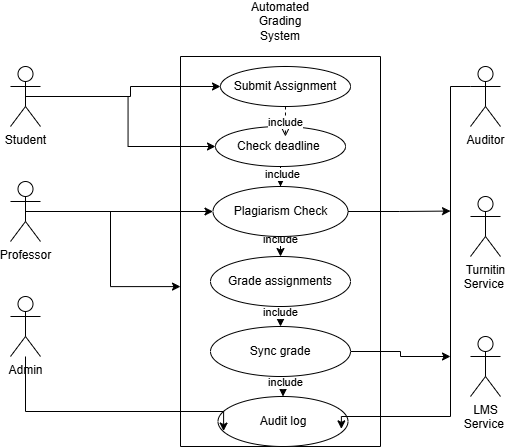

The diagram above was exported from draw.io. Its source (the exported page's mxGraphModel, read from the mxfile embedded in the PNG):
<mxGraphModel dx="960" dy="520" grid="1" gridSize="10" guides="1" tooltips="1" connect="1" arrows="1" fold="1" page="1" pageScale="1" pageWidth="827" pageHeight="1169" math="0" shadow="0">
  <root>
    <mxCell id="0" />
    <mxCell id="1" parent="0" />
    <mxCell id="LPpFw4eeGYHCo7xt6fAP-494" edge="1" parent="1" source="LPpFw4eeGYHCo7xt6fAP-469" style="edgeStyle=orthogonalEdgeStyle;rounded=0;orthogonalLoop=1;jettySize=auto;html=1;exitX=0.5;exitY=0.5;exitDx=0;exitDy=0;exitPerimeter=0;" target="LPpFw4eeGYHCo7xt6fAP-480">
      <mxGeometry relative="1" as="geometry" />
    </mxCell>
    <mxCell id="LPpFw4eeGYHCo7xt6fAP-495" edge="1" parent="1" source="LPpFw4eeGYHCo7xt6fAP-469" style="edgeStyle=orthogonalEdgeStyle;rounded=0;orthogonalLoop=1;jettySize=auto;html=1;exitX=0.5;exitY=0.5;exitDx=0;exitDy=0;exitPerimeter=0;" target="LPpFw4eeGYHCo7xt6fAP-481">
      <mxGeometry relative="1" as="geometry" />
    </mxCell>
    <mxCell id="LPpFw4eeGYHCo7xt6fAP-469" parent="1" style="shape=umlActor;verticalLabelPosition=bottom;verticalAlign=top;html=1;" value="Student" vertex="1">
      <mxGeometry height="60" width="30" x="70" y="110" as="geometry" />
    </mxCell>
    <mxCell id="LPpFw4eeGYHCo7xt6fAP-473" parent="1" style="shape=umlActor;verticalLabelPosition=bottom;verticalAlign=top;html=1;" value="Admin" vertex="1">
      <mxGeometry height="60" width="30" x="70" y="340" as="geometry" />
    </mxCell>
    <mxCell id="LPpFw4eeGYHCo7xt6fAP-496" edge="1" parent="1" source="LPpFw4eeGYHCo7xt6fAP-474" style="edgeStyle=orthogonalEdgeStyle;rounded=0;orthogonalLoop=1;jettySize=auto;html=1;exitX=0.5;exitY=0.5;exitDx=0;exitDy=0;exitPerimeter=0;entryX=0;entryY=0.5;entryDx=0;entryDy=0;" target="LPpFw4eeGYHCo7xt6fAP-482">
      <mxGeometry relative="1" as="geometry" />
    </mxCell>
    <mxCell id="LPpFw4eeGYHCo7xt6fAP-474" parent="1" style="shape=umlActor;verticalLabelPosition=bottom;verticalAlign=top;html=1;" value="Professor" vertex="1">
      <mxGeometry height="60" width="30" x="70" y="225" as="geometry" />
    </mxCell>
    <mxCell id="LPpFw4eeGYHCo7xt6fAP-479" parent="1" style="swimlane;startSize=0;" value="" vertex="1">
      <mxGeometry height="390" width="200" x="240" y="100" as="geometry" />
    </mxCell>
    <mxCell id="LPpFw4eeGYHCo7xt6fAP-481" parent="LPpFw4eeGYHCo7xt6fAP-479" style="ellipse;whiteSpace=wrap;html=1;" value="Submit Assignment" vertex="1">
      <mxGeometry height="40" width="130" x="40" y="10" as="geometry" />
    </mxCell>
    <mxCell id="LPpFw4eeGYHCo7xt6fAP-508" edge="1" parent="LPpFw4eeGYHCo7xt6fAP-479" source="LPpFw4eeGYHCo7xt6fAP-480" style="edgeStyle=orthogonalEdgeStyle;rounded=0;orthogonalLoop=1;jettySize=auto;html=1;exitX=0.5;exitY=1;exitDx=0;exitDy=0;" target="LPpFw4eeGYHCo7xt6fAP-482">
      <mxGeometry relative="1" as="geometry" />
    </mxCell>
    <mxCell id="LPpFw4eeGYHCo7xt6fAP-509" connectable="0" parent="LPpFw4eeGYHCo7xt6fAP-508" style="edgeLabel;html=1;align=center;verticalAlign=middle;resizable=0;points=[];" value="include" vertex="1">
      <mxGeometry relative="1" x="0.5926" y="1" as="geometry">
        <mxPoint as="offset" />
      </mxGeometry>
    </mxCell>
    <mxCell id="LPpFw4eeGYHCo7xt6fAP-480" parent="LPpFw4eeGYHCo7xt6fAP-479" style="ellipse;whiteSpace=wrap;html=1;" value="Check deadline&amp;nbsp;" vertex="1">
      <mxGeometry height="40" width="130" x="35" y="70" as="geometry" />
    </mxCell>
    <mxCell id="LPpFw4eeGYHCo7xt6fAP-503" edge="1" parent="LPpFw4eeGYHCo7xt6fAP-479" source="LPpFw4eeGYHCo7xt6fAP-482" style="edgeStyle=orthogonalEdgeStyle;rounded=0;orthogonalLoop=1;jettySize=auto;html=1;exitX=1;exitY=0.5;exitDx=0;exitDy=0;">
      <mxGeometry relative="1" as="geometry">
        <mxPoint x="270" y="154.55555555555554" as="targetPoint" />
      </mxGeometry>
    </mxCell>
    <mxCell id="LPpFw4eeGYHCo7xt6fAP-510" edge="1" parent="LPpFw4eeGYHCo7xt6fAP-479" source="LPpFw4eeGYHCo7xt6fAP-482" style="edgeStyle=orthogonalEdgeStyle;rounded=0;orthogonalLoop=1;jettySize=auto;html=1;exitX=0.5;exitY=1;exitDx=0;exitDy=0;entryX=0.5;entryY=0;entryDx=0;entryDy=0;" target="LPpFw4eeGYHCo7xt6fAP-483">
      <mxGeometry relative="1" as="geometry" />
    </mxCell>
    <mxCell id="LPpFw4eeGYHCo7xt6fAP-514" connectable="0" parent="LPpFw4eeGYHCo7xt6fAP-510" style="edgeLabel;html=1;align=center;verticalAlign=middle;resizable=0;points=[];" value="include" vertex="1">
      <mxGeometry relative="1" x="-0.7778" y="-1" as="geometry">
        <mxPoint as="offset" />
      </mxGeometry>
    </mxCell>
    <mxCell id="LPpFw4eeGYHCo7xt6fAP-482" parent="LPpFw4eeGYHCo7xt6fAP-479" style="ellipse;whiteSpace=wrap;html=1;" value="Plagiarism Check" vertex="1">
      <mxGeometry height="50" width="135" x="32.5" y="130" as="geometry" />
    </mxCell>
    <mxCell id="LPpFw4eeGYHCo7xt6fAP-512" edge="1" parent="LPpFw4eeGYHCo7xt6fAP-479" source="LPpFw4eeGYHCo7xt6fAP-483" style="edgeStyle=orthogonalEdgeStyle;rounded=0;orthogonalLoop=1;jettySize=auto;html=1;exitX=0.5;exitY=1;exitDx=0;exitDy=0;entryX=0.5;entryY=0;entryDx=0;entryDy=0;" target="LPpFw4eeGYHCo7xt6fAP-484">
      <mxGeometry relative="1" as="geometry" />
    </mxCell>
    <mxCell id="LPpFw4eeGYHCo7xt6fAP-515" connectable="0" parent="LPpFw4eeGYHCo7xt6fAP-512" style="edgeLabel;html=1;align=center;verticalAlign=middle;resizable=0;points=[];" value="include" vertex="1">
      <mxGeometry relative="1" x="-0.4444" y="-1" as="geometry">
        <mxPoint as="offset" />
      </mxGeometry>
    </mxCell>
    <mxCell id="LPpFw4eeGYHCo7xt6fAP-483" parent="LPpFw4eeGYHCo7xt6fAP-479" style="ellipse;whiteSpace=wrap;html=1;" value="Grade assignments" vertex="1">
      <mxGeometry height="50" width="140" x="30" y="200" as="geometry" />
    </mxCell>
    <mxCell id="LPpFw4eeGYHCo7xt6fAP-504" edge="1" parent="LPpFw4eeGYHCo7xt6fAP-479" source="LPpFw4eeGYHCo7xt6fAP-484" style="edgeStyle=orthogonalEdgeStyle;rounded=0;orthogonalLoop=1;jettySize=auto;html=1;exitX=1;exitY=0.5;exitDx=0;exitDy=0;">
      <mxGeometry relative="1" as="geometry">
        <mxPoint x="270" y="300" as="targetPoint" />
      </mxGeometry>
    </mxCell>
    <mxCell id="LPpFw4eeGYHCo7xt6fAP-513" edge="1" parent="LPpFw4eeGYHCo7xt6fAP-479" source="LPpFw4eeGYHCo7xt6fAP-484" style="edgeStyle=orthogonalEdgeStyle;rounded=0;orthogonalLoop=1;jettySize=auto;html=1;exitX=0.5;exitY=1;exitDx=0;exitDy=0;entryX=0.5;entryY=0;entryDx=0;entryDy=0;" target="LPpFw4eeGYHCo7xt6fAP-485">
      <mxGeometry relative="1" as="geometry" />
    </mxCell>
    <mxCell id="LPpFw4eeGYHCo7xt6fAP-516" connectable="0" parent="LPpFw4eeGYHCo7xt6fAP-513" style="edgeLabel;html=1;align=center;verticalAlign=middle;resizable=0;points=[];" value="include" vertex="1">
      <mxGeometry relative="1" x="-0.2813" y="2" as="geometry">
        <mxPoint as="offset" />
      </mxGeometry>
    </mxCell>
    <mxCell id="LPpFw4eeGYHCo7xt6fAP-484" parent="LPpFw4eeGYHCo7xt6fAP-479" style="ellipse;whiteSpace=wrap;html=1;" value="Sync grade" vertex="1">
      <mxGeometry height="50" width="140" x="30" y="270" as="geometry" />
    </mxCell>
    <mxCell id="LPpFw4eeGYHCo7xt6fAP-485" parent="LPpFw4eeGYHCo7xt6fAP-479" style="ellipse;whiteSpace=wrap;html=1;" value="Audit log" vertex="1">
      <mxGeometry height="50" width="130" x="37.5" y="340" as="geometry" />
    </mxCell>
    <mxCell id="LPpFw4eeGYHCo7xt6fAP-507" edge="1" parent="LPpFw4eeGYHCo7xt6fAP-479" source="LPpFw4eeGYHCo7xt6fAP-481" style="endArrow=open;endSize=12;dashed=1;html=1;rounded=0;exitX=0.5;exitY=1;exitDx=0;exitDy=0;entryX=0.538;entryY=0.25;entryDx=0;entryDy=0;entryPerimeter=0;" target="LPpFw4eeGYHCo7xt6fAP-480" value="include">
      <mxGeometry relative="1" width="160" as="geometry">
        <mxPoint x="200" y="110" as="sourcePoint" />
        <mxPoint x="360" y="110" as="targetPoint" />
      </mxGeometry>
    </mxCell>
    <mxCell id="LPpFw4eeGYHCo7xt6fAP-486" parent="1" style="shape=umlActor;verticalLabelPosition=bottom;verticalAlign=top;html=1;" value="Auditor" vertex="1">
      <mxGeometry height="60" width="30" x="530" y="110" as="geometry" />
    </mxCell>
    <mxCell id="LPpFw4eeGYHCo7xt6fAP-487" parent="1" style="shape=umlActor;verticalLabelPosition=bottom;verticalAlign=top;html=1;" value="LMS&lt;br&gt;Service&amp;nbsp;" vertex="1">
      <mxGeometry height="60" width="30" x="530" y="380" as="geometry" />
    </mxCell>
    <mxCell id="LPpFw4eeGYHCo7xt6fAP-488" parent="1" style="shape=umlActor;verticalLabelPosition=bottom;verticalAlign=top;html=1;" value="Turnitin&lt;br&gt;Service&amp;nbsp;" vertex="1">
      <mxGeometry height="60" width="30" x="530" y="240" as="geometry" />
    </mxCell>
    <mxCell id="LPpFw4eeGYHCo7xt6fAP-491" parent="1" style="text;html=1;whiteSpace=wrap;strokeColor=none;fillColor=none;align=center;verticalAlign=middle;rounded=0;" value="Automated Grading System" vertex="1">
      <mxGeometry height="30" width="60" x="310" y="50" as="geometry" />
    </mxCell>
    <mxCell id="LPpFw4eeGYHCo7xt6fAP-497" edge="1" parent="1" source="LPpFw4eeGYHCo7xt6fAP-474" style="edgeStyle=orthogonalEdgeStyle;rounded=0;orthogonalLoop=1;jettySize=auto;html=1;entryX=0;entryY=0.59;entryDx=0;entryDy=0;entryPerimeter=0;" target="LPpFw4eeGYHCo7xt6fAP-479">
      <mxGeometry relative="1" as="geometry" />
    </mxCell>
    <mxCell id="LPpFw4eeGYHCo7xt6fAP-498" edge="1" parent="1" source="LPpFw4eeGYHCo7xt6fAP-473" style="edgeStyle=orthogonalEdgeStyle;rounded=0;orthogonalLoop=1;jettySize=auto;html=1;entryX=0.043;entryY=0.691;entryDx=0;entryDy=0;entryPerimeter=0;" target="LPpFw4eeGYHCo7xt6fAP-485">
      <mxGeometry relative="1" as="geometry">
        <Array as="points">
          <mxPoint x="85" y="455" />
          <mxPoint x="283" y="455" />
        </Array>
      </mxGeometry>
    </mxCell>
    <mxCell id="LPpFw4eeGYHCo7xt6fAP-501" edge="1" parent="1" source="LPpFw4eeGYHCo7xt6fAP-486" style="edgeStyle=orthogonalEdgeStyle;rounded=0;orthogonalLoop=1;jettySize=auto;html=1;exitX=0;exitY=0.3333333333333333;exitDx=0;exitDy=0;exitPerimeter=0;entryX=0.949;entryY=0.647;entryDx=0;entryDy=0;entryPerimeter=0;" target="LPpFw4eeGYHCo7xt6fAP-485">
      <mxGeometry relative="1" as="geometry">
        <Array as="points">
          <mxPoint x="510" y="130" />
          <mxPoint x="510" y="460" />
          <mxPoint x="401" y="460" />
        </Array>
      </mxGeometry>
    </mxCell>
  </root>
</mxGraphModel>